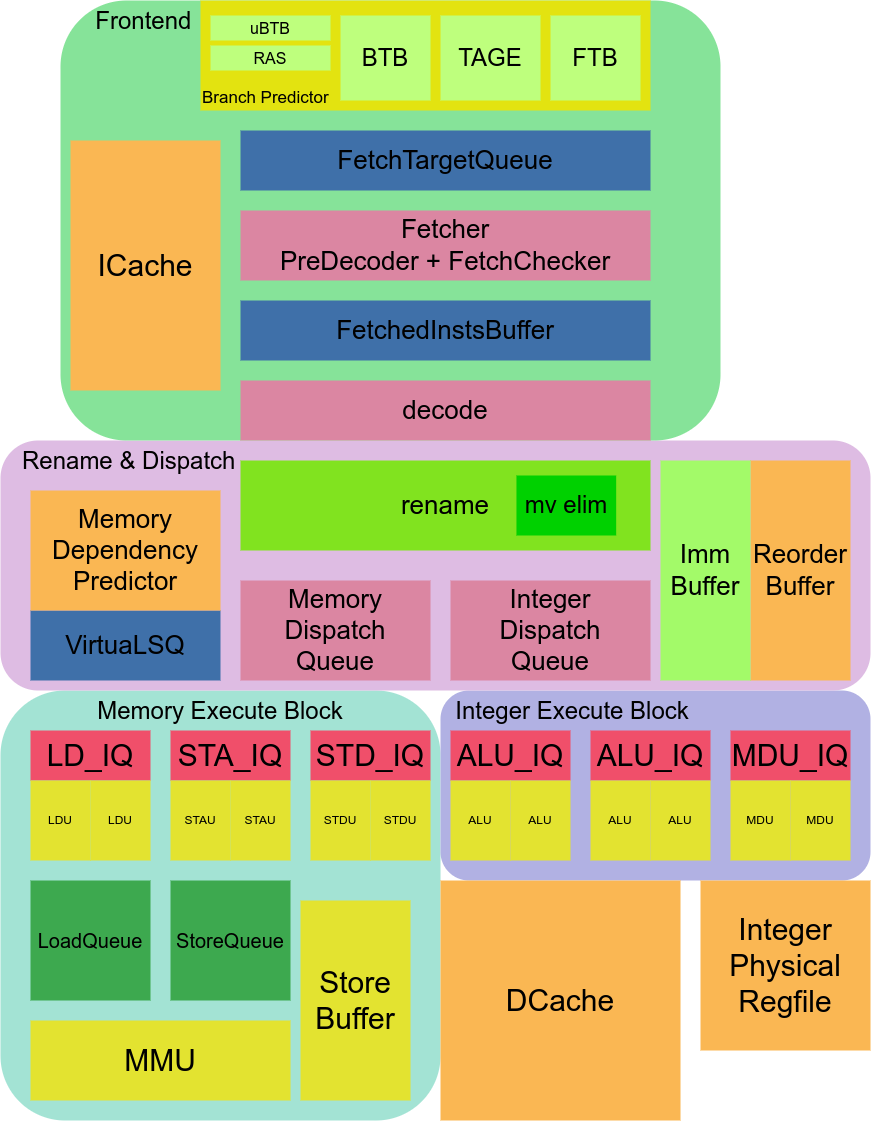

The diagram above was exported from draw.io. Its source (the exported page's mxGraphModel, read from the mxfile embedded in the PNG):
<mxGraphModel dx="614" dy="1094" grid="1" gridSize="10" guides="1" tooltips="1" connect="1" arrows="1" fold="1" page="1" pageScale="1" pageWidth="827" pageHeight="1169" math="0" shadow="0">
  <root>
    <mxCell id="0" />
    <mxCell id="1" parent="0" />
    <mxCell id="99" value="Memory Execute Block" style="rounded=1;whiteSpace=wrap;html=1;strokeColor=none;fontSize=24;fontColor=#000000;fillColor=#A3E3D4;align=center;verticalAlign=top;labelPosition=center;verticalLabelPosition=middle;" parent="1" vertex="1">
      <mxGeometry x="860" y="790" width="440" height="430" as="geometry" />
    </mxCell>
    <mxCell id="98" value="&amp;nbsp; Integer Execute Block" style="rounded=1;whiteSpace=wrap;html=1;strokeColor=none;fontSize=24;fontColor=#000000;fillColor=#B1B1E3;align=left;verticalAlign=top;labelPosition=center;verticalLabelPosition=middle;" parent="1" vertex="1">
      <mxGeometry x="1300" y="790" width="430" height="190" as="geometry" />
    </mxCell>
    <mxCell id="97" value="&amp;nbsp; &amp;nbsp;Rename &amp;amp; Dispatch" style="rounded=1;whiteSpace=wrap;html=1;strokeColor=none;fontSize=24;fontColor=#000000;fillColor=#DEBCE3;align=left;verticalAlign=top;labelPosition=center;verticalLabelPosition=middle;" parent="1" vertex="1">
      <mxGeometry x="860" y="540" width="870" height="250" as="geometry" />
    </mxCell>
    <mxCell id="12" value="ALU_IQ" style="rounded=0;whiteSpace=wrap;html=1;align=center;verticalAlign=middle;container=0;strokeColor=none;fillColor=#F04F6A;fontColor=#000000;fontSize=30;" parent="1" vertex="1">
      <mxGeometry x="1310" y="830" width="120" height="50" as="geometry" />
    </mxCell>
    <mxCell id="61" value="&amp;nbsp; &amp;nbsp; &amp;nbsp;Frontend" style="rounded=1;whiteSpace=wrap;html=1;strokeColor=none;fontSize=24;fontColor=#000000;fillColor=#86E399;align=left;verticalAlign=top;labelPosition=center;verticalLabelPosition=middle;" parent="1" vertex="1">
      <mxGeometry x="920" y="100" width="660" height="440" as="geometry" />
    </mxCell>
    <mxCell id="62" value="&lt;font style=&quot;font-size: 17px;&quot;&gt;Branch Predictor&lt;/font&gt;" style="rounded=0;whiteSpace=wrap;html=1;strokeColor=none;fontSize=17;fontColor=#000000;fillColor=#E3E310;align=left;verticalAlign=bottom;" parent="1" vertex="1">
      <mxGeometry x="1060" y="100" width="450" height="110" as="geometry" />
    </mxCell>
    <mxCell id="52" value="FTB" style="rounded=0;whiteSpace=wrap;html=1;align=center;verticalAlign=middle;strokeColor=none;fillColor=#BEFF7D;fontColor=#000000;fontSize=24;" parent="1" vertex="1">
      <mxGeometry x="1410" y="115" width="90" height="85" as="geometry" />
    </mxCell>
    <mxCell id="54" value="TAGE" style="rounded=0;whiteSpace=wrap;html=1;align=center;verticalAlign=middle;strokeColor=none;fontColor=#000000;fillColor=#BEFF7D;fontSize=24;" parent="1" vertex="1">
      <mxGeometry x="1300" y="115" width="100" height="85" as="geometry" />
    </mxCell>
    <mxCell id="55" value="BTB" style="rounded=0;whiteSpace=wrap;html=1;align=center;verticalAlign=middle;strokeColor=none;fontColor=#000000;fillColor=#BEFF7D;fontSize=24;" parent="1" vertex="1">
      <mxGeometry x="1200" y="115" width="90" height="85" as="geometry" />
    </mxCell>
    <mxCell id="56" value="RAS" style="rounded=0;whiteSpace=wrap;html=1;align=center;verticalAlign=middle;strokeColor=none;fontColor=#000000;fillColor=#BEFF7D;fontSize=16;" parent="1" vertex="1">
      <mxGeometry x="1070" y="145" width="120" height="25" as="geometry" />
    </mxCell>
    <mxCell id="63" value="uBTB" style="rounded=0;whiteSpace=wrap;html=1;align=center;verticalAlign=middle;strokeColor=none;fontColor=#000000;fillColor=#BEFF7D;fontSize=16;" parent="1" vertex="1">
      <mxGeometry x="1070" y="115" width="120" height="25" as="geometry" />
    </mxCell>
    <mxCell id="36" value="FetchTargetQueue" style="rounded=0;whiteSpace=wrap;html=1;align=center;verticalAlign=middle;fillColor=#3F70A9;fontColor=#000000;strokeColor=none;gradientColor=none;fontSize=26;" parent="1" vertex="1">
      <mxGeometry x="1100" y="230" width="410" height="60" as="geometry" />
    </mxCell>
    <mxCell id="64" value="Fetcher&lt;br style=&quot;font-size: 26px;&quot;&gt;PreDecoder + FetchChecker" style="rounded=0;whiteSpace=wrap;html=1;align=center;verticalAlign=middle;fillColor=#DB86A2;fontColor=#000000;strokeColor=none;gradientColor=none;fontSize=26;" parent="1" vertex="1">
      <mxGeometry x="1100" y="310" width="410" height="70" as="geometry" />
    </mxCell>
    <mxCell id="65" value="FetchedInstsBuffer" style="rounded=0;whiteSpace=wrap;html=1;align=center;verticalAlign=middle;fillColor=#3F70A9;fontColor=#000000;strokeColor=none;gradientColor=none;fontSize=26;" parent="1" vertex="1">
      <mxGeometry x="1100" y="400" width="410" height="60" as="geometry" />
    </mxCell>
    <mxCell id="66" value="ICache" style="rounded=0;whiteSpace=wrap;html=1;align=center;verticalAlign=middle;container=0;strokeColor=none;fillColor=#FAB753;fontColor=#000000;fontSize=30;" parent="1" vertex="1">
      <mxGeometry x="930" y="240" width="150" height="250" as="geometry" />
    </mxCell>
    <mxCell id="32" value="decode" style="rounded=0;whiteSpace=wrap;html=1;align=center;verticalAlign=middle;fillColor=#DB86A2;fontColor=#000000;strokeColor=none;fontSize=26;" parent="1" vertex="1">
      <mxGeometry x="1100" y="480" width="410" height="60" as="geometry" />
    </mxCell>
    <mxCell id="67" value="" style="group;fontSize=17;" parent="1" vertex="1" connectable="0">
      <mxGeometry x="1100" y="560" width="410" height="90" as="geometry" />
    </mxCell>
    <mxCell id="24" value="rename" style="rounded=0;whiteSpace=wrap;html=1;align=center;verticalAlign=middle;fillColor=#81E31F;fontColor=#000000;strokeColor=none;fontSize=26;container=0;" parent="67" vertex="1">
      <mxGeometry width="409.9999999999999" height="90" as="geometry" />
    </mxCell>
    <mxCell id="25" value="mv elim" style="rounded=0;whiteSpace=wrap;html=1;align=center;verticalAlign=middle;fontSize=24;fillColor=#00D100;fontColor=#000000;strokeColor=none;container=0;" parent="67" vertex="1">
      <mxGeometry x="275.96153846153857" y="14.999999999999998" width="99.71673076923076" height="59.99999999999999" as="geometry" />
    </mxCell>
    <mxCell id="68" value="Reorder Buffer" style="rounded=0;whiteSpace=wrap;html=1;align=center;verticalAlign=middle;container=0;strokeColor=none;fillColor=#FAB753;fontColor=#000000;fontSize=26;" parent="1" vertex="1">
      <mxGeometry x="1610" y="560" width="100" height="220" as="geometry" />
    </mxCell>
    <mxCell id="69" value="Memory&lt;br style=&quot;font-size: 26px;&quot;&gt;Dispatch&lt;br style=&quot;font-size: 26px;&quot;&gt;Queue" style="rounded=0;whiteSpace=wrap;html=1;align=center;verticalAlign=middle;fillColor=#DB86A2;fontColor=#000000;strokeColor=none;fontSize=26;" parent="1" vertex="1">
      <mxGeometry x="1100" y="680" width="190" height="100" as="geometry" />
    </mxCell>
    <mxCell id="70" value="Integer&lt;br style=&quot;font-size: 26px;&quot;&gt;Dispatch&lt;br style=&quot;font-size: 26px;&quot;&gt;Queue" style="rounded=0;whiteSpace=wrap;html=1;align=center;verticalAlign=middle;fillColor=#DB86A2;fontColor=#000000;strokeColor=none;fontSize=26;" parent="1" vertex="1">
      <mxGeometry x="1310" y="680" width="200" height="100" as="geometry" />
    </mxCell>
    <mxCell id="71" value="ALU_IQ" style="rounded=0;whiteSpace=wrap;html=1;align=center;verticalAlign=middle;container=0;strokeColor=none;fillColor=#F04F6A;fontColor=#000000;fontSize=30;" parent="1" vertex="1">
      <mxGeometry x="1450" y="830" width="120" height="50" as="geometry" />
    </mxCell>
    <mxCell id="72" value="STD_IQ" style="rounded=0;whiteSpace=wrap;html=1;align=center;verticalAlign=middle;container=0;strokeColor=none;fillColor=#F04F6A;fontColor=#000000;fontSize=30;" parent="1" vertex="1">
      <mxGeometry x="1170" y="830" width="120" height="50" as="geometry" />
    </mxCell>
    <mxCell id="73" value="LD_IQ" style="rounded=0;whiteSpace=wrap;html=1;align=center;verticalAlign=middle;container=0;strokeColor=none;fillColor=#F04F6A;fontColor=#000000;fontSize=30;" parent="1" vertex="1">
      <mxGeometry x="890" y="830" width="120" height="50" as="geometry" />
    </mxCell>
    <mxCell id="74" value="STA_IQ" style="rounded=0;whiteSpace=wrap;html=1;align=center;verticalAlign=middle;container=0;strokeColor=none;fillColor=#F04F6A;fontColor=#000000;fontSize=30;" parent="1" vertex="1">
      <mxGeometry x="1030" y="830" width="120" height="50" as="geometry" />
    </mxCell>
    <mxCell id="75" value="MDU_IQ" style="rounded=0;whiteSpace=wrap;html=1;align=center;verticalAlign=middle;container=0;strokeColor=none;fillColor=#F04F6A;fontColor=#000000;fontSize=30;" parent="1" vertex="1">
      <mxGeometry x="1590" y="830" width="120" height="50" as="geometry" />
    </mxCell>
    <mxCell id="76" value="MDU" style="rounded=0;whiteSpace=wrap;html=1;strokeColor=none;fillColor=#E3E330;fontColor=#000000;" parent="1" vertex="1">
      <mxGeometry x="1590" y="880" width="60" height="80" as="geometry" />
    </mxCell>
    <mxCell id="79" value="MDU" style="rounded=0;whiteSpace=wrap;html=1;strokeColor=none;fillColor=#E3E330;fontColor=#000000;" parent="1" vertex="1">
      <mxGeometry x="1650" y="880" width="60" height="80" as="geometry" />
    </mxCell>
    <mxCell id="82" value="ALU" style="rounded=0;whiteSpace=wrap;html=1;strokeColor=none;fillColor=#E3E330;fontColor=#000000;" parent="1" vertex="1">
      <mxGeometry x="1450" y="880" width="60" height="80" as="geometry" />
    </mxCell>
    <mxCell id="83" value="ALU" style="rounded=0;whiteSpace=wrap;html=1;strokeColor=none;fillColor=#E3E330;fontColor=#000000;" parent="1" vertex="1">
      <mxGeometry x="1510" y="880" width="60" height="80" as="geometry" />
    </mxCell>
    <mxCell id="84" value="ALU" style="rounded=0;whiteSpace=wrap;html=1;strokeColor=none;fillColor=#E3E330;fontColor=#000000;" parent="1" vertex="1">
      <mxGeometry x="1310" y="880" width="60" height="80" as="geometry" />
    </mxCell>
    <mxCell id="85" value="ALU" style="rounded=0;whiteSpace=wrap;html=1;strokeColor=none;fillColor=#E3E330;fontColor=#000000;" parent="1" vertex="1">
      <mxGeometry x="1370" y="880" width="60" height="80" as="geometry" />
    </mxCell>
    <mxCell id="86" value="STDU" style="rounded=0;whiteSpace=wrap;html=1;strokeColor=none;fillColor=#E3E330;fontColor=#000000;" parent="1" vertex="1">
      <mxGeometry x="1170" y="880" width="60" height="80" as="geometry" />
    </mxCell>
    <mxCell id="87" value="STDU" style="rounded=0;whiteSpace=wrap;html=1;strokeColor=none;fillColor=#E3E330;fontColor=#000000;" parent="1" vertex="1">
      <mxGeometry x="1230" y="880" width="60" height="80" as="geometry" />
    </mxCell>
    <mxCell id="88" value="STAU" style="rounded=0;whiteSpace=wrap;html=1;strokeColor=none;fillColor=#E3E330;fontColor=#000000;" parent="1" vertex="1">
      <mxGeometry x="1030" y="880" width="60" height="80" as="geometry" />
    </mxCell>
    <mxCell id="89" value="STAU" style="rounded=0;whiteSpace=wrap;html=1;strokeColor=none;fillColor=#E3E330;fontColor=#000000;" parent="1" vertex="1">
      <mxGeometry x="1090" y="880" width="60" height="80" as="geometry" />
    </mxCell>
    <mxCell id="90" value="LDU" style="rounded=0;whiteSpace=wrap;html=1;strokeColor=none;fillColor=#E3E330;fontColor=#000000;" parent="1" vertex="1">
      <mxGeometry x="890" y="880" width="60" height="80" as="geometry" />
    </mxCell>
    <mxCell id="91" value="LDU" style="rounded=0;whiteSpace=wrap;html=1;strokeColor=none;fillColor=#E3E330;fontColor=#000000;" parent="1" vertex="1">
      <mxGeometry x="950" y="880" width="60" height="80" as="geometry" />
    </mxCell>
    <mxCell id="93" value="LoadQueue" style="rounded=0;whiteSpace=wrap;html=1;align=center;verticalAlign=middle;container=0;strokeColor=none;fillColor=#3DA94F;fontColor=#000000;fontSize=20;" parent="1" vertex="1">
      <mxGeometry x="890" y="980" width="120" height="120" as="geometry" />
    </mxCell>
    <mxCell id="94" value="StoreQueue" style="rounded=0;whiteSpace=wrap;html=1;align=center;verticalAlign=middle;container=0;strokeColor=none;fillColor=#3DA94F;fontColor=#000000;fontSize=20;" parent="1" vertex="1">
      <mxGeometry x="1030" y="980" width="120" height="120" as="geometry" />
    </mxCell>
    <mxCell id="95" value="VirtuaLSQ" style="rounded=0;whiteSpace=wrap;html=1;align=center;verticalAlign=middle;fillColor=#3F70A9;fontColor=#000000;strokeColor=none;gradientColor=none;fontSize=26;" parent="1" vertex="1">
      <mxGeometry x="890" y="710" width="190" height="70" as="geometry" />
    </mxCell>
    <mxCell id="96" value="Memory&lt;br style=&quot;font-size: 26px;&quot;&gt;Dependency&lt;br style=&quot;font-size: 26px;&quot;&gt;Predictor" style="rounded=0;whiteSpace=wrap;html=1;align=center;verticalAlign=middle;container=0;strokeColor=none;fillColor=#FAB753;fontColor=#000000;fontSize=26;" parent="1" vertex="1">
      <mxGeometry x="890" y="590" width="190" height="120" as="geometry" />
    </mxCell>
    <mxCell id="100" value="MMU" style="rounded=0;whiteSpace=wrap;html=1;strokeColor=none;fillColor=#E3E330;fontColor=#000000;fontSize=30;" parent="1" vertex="1">
      <mxGeometry x="890" y="1120" width="260" height="80" as="geometry" />
    </mxCell>
    <mxCell id="102" value="Store&lt;br&gt;Buffer" style="rounded=0;whiteSpace=wrap;html=1;strokeColor=none;fillColor=#E3E330;fontColor=#000000;fontSize=30;" parent="1" vertex="1">
      <mxGeometry x="1160" y="1000" width="110" height="200" as="geometry" />
    </mxCell>
    <mxCell id="103" value="Integer&lt;br&gt;Physical&lt;br&gt;Regfile" style="rounded=0;whiteSpace=wrap;html=1;align=center;verticalAlign=middle;container=0;strokeColor=none;fillColor=#FAB753;fontColor=#000000;fontSize=30;" parent="1" vertex="1">
      <mxGeometry x="1560" y="980" width="170" height="170" as="geometry" />
    </mxCell>
    <mxCell id="104" value="Imm&lt;br&gt;Buffer" style="rounded=0;whiteSpace=wrap;html=1;align=center;verticalAlign=middle;container=0;strokeColor=none;fillColor=#A3FA69;fontColor=#000000;fontSize=26;" parent="1" vertex="1">
      <mxGeometry x="1520" y="560" width="90" height="220" as="geometry" />
    </mxCell>
    <mxCell id="105" value="DCache" style="rounded=0;whiteSpace=wrap;html=1;align=center;verticalAlign=middle;container=0;strokeColor=none;fillColor=#FAB753;fontColor=#000000;fontSize=30;" vertex="1" parent="1">
      <mxGeometry x="1300" y="980" width="240" height="240" as="geometry" />
    </mxCell>
  </root>
</mxGraphModel>